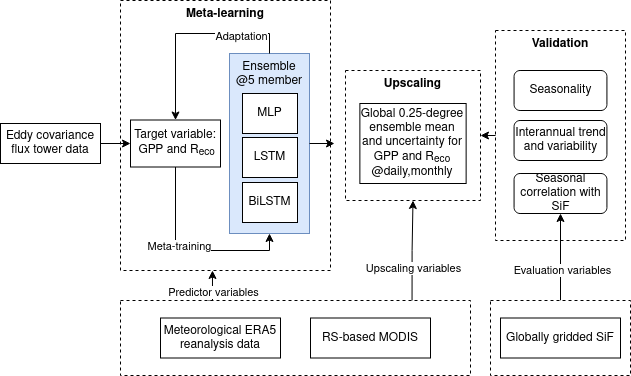

The diagram above was exported from draw.io. Its source (the exported page's mxGraphModel, read from the mxfile embedded in the PNG):
<mxGraphModel dx="1362" dy="766" grid="1" gridSize="10" guides="1" tooltips="1" connect="1" arrows="1" fold="1" page="1" pageScale="1" pageWidth="850" pageHeight="1100" math="0" shadow="0">
  <root>
    <mxCell id="0" />
    <mxCell id="1" parent="0" />
    <mxCell id="yy0uemMXrl2geveCp6nf-8" value="&lt;b&gt;Meta-learning&lt;/b&gt;" style="rounded=0;whiteSpace=wrap;html=1;dashed=1;verticalAlign=top;" parent="1" vertex="1">
      <mxGeometry x="210" y="60" width="210" height="270" as="geometry" />
    </mxCell>
    <mxCell id="yy0uemMXrl2geveCp6nf-25" value="" style="edgeStyle=orthogonalEdgeStyle;rounded=0;orthogonalLoop=1;jettySize=auto;html=1;" parent="1" source="yy0uemMXrl2geveCp6nf-1" target="yy0uemMXrl2geveCp6nf-4" edge="1">
      <mxGeometry relative="1" as="geometry" />
    </mxCell>
    <mxCell id="yy0uemMXrl2geveCp6nf-1" value="Eddy covariance flux tower data" style="rounded=0;whiteSpace=wrap;html=1;" parent="1" vertex="1">
      <mxGeometry x="90" y="183" width="100" height="40" as="geometry" />
    </mxCell>
    <mxCell id="yy0uemMXrl2geveCp6nf-32" style="edgeStyle=orthogonalEdgeStyle;rounded=0;orthogonalLoop=1;jettySize=auto;html=1;exitX=0.5;exitY=1;exitDx=0;exitDy=0;entryX=0.5;entryY=1;entryDx=0;entryDy=0;" parent="1" source="yy0uemMXrl2geveCp6nf-4" target="yy0uemMXrl2geveCp6nf-9" edge="1">
      <mxGeometry relative="1" as="geometry">
        <Array as="points">
          <mxPoint x="265" y="310" />
          <mxPoint x="359" y="310" />
        </Array>
      </mxGeometry>
    </mxCell>
    <mxCell id="yy0uemMXrl2geveCp6nf-33" value="Meta-training" style="edgeLabel;html=1;align=center;verticalAlign=middle;resizable=0;points=[];" parent="yy0uemMXrl2geveCp6nf-32" connectable="0" vertex="1">
      <mxGeometry x="-0.1841" y="3" relative="1" as="geometry">
        <mxPoint as="offset" />
      </mxGeometry>
    </mxCell>
    <mxCell id="yy0uemMXrl2geveCp6nf-4" value="&lt;div&gt;Target variable:&lt;/div&gt;&lt;div&gt;&amp;nbsp;GPP and R&lt;sub&gt;eco&lt;/sub&gt;&lt;br&gt;&lt;/div&gt;" style="rounded=0;whiteSpace=wrap;html=1;" parent="1" vertex="1">
      <mxGeometry x="220" y="179.5" width="90" height="47" as="geometry" />
    </mxCell>
    <mxCell id="yy0uemMXrl2geveCp6nf-10" value="" style="group" parent="1" connectable="0" vertex="1">
      <mxGeometry x="320" y="113" width="80" height="180" as="geometry" />
    </mxCell>
    <mxCell id="yy0uemMXrl2geveCp6nf-9" value="&lt;div&gt;Ensemble &lt;br&gt;&lt;/div&gt;&lt;div&gt;@5 member&lt;br&gt;&lt;/div&gt;" style="rounded=0;whiteSpace=wrap;html=1;verticalAlign=top;fillColor=#dae8fc;strokeColor=#6c8ebf;" parent="yy0uemMXrl2geveCp6nf-10" vertex="1">
      <mxGeometry x="-1" width="80" height="180" as="geometry" />
    </mxCell>
    <mxCell id="yy0uemMXrl2geveCp6nf-5" value="MLP" style="rounded=0;whiteSpace=wrap;html=1;" parent="yy0uemMXrl2geveCp6nf-10" vertex="1">
      <mxGeometry x="12" y="40" width="55" height="40" as="geometry" />
    </mxCell>
    <mxCell id="yy0uemMXrl2geveCp6nf-6" value="LSTM" style="rounded=0;whiteSpace=wrap;html=1;" parent="yy0uemMXrl2geveCp6nf-10" vertex="1">
      <mxGeometry x="12" y="84" width="55" height="40" as="geometry" />
    </mxCell>
    <mxCell id="yy0uemMXrl2geveCp6nf-7" value="BiLSTM" style="rounded=0;whiteSpace=wrap;html=1;" parent="yy0uemMXrl2geveCp6nf-10" vertex="1">
      <mxGeometry x="12" y="129" width="55" height="40" as="geometry" />
    </mxCell>
    <mxCell id="yy0uemMXrl2geveCp6nf-60" style="edgeStyle=orthogonalEdgeStyle;rounded=0;orthogonalLoop=1;jettySize=auto;html=1;exitX=0.833;exitY=0.004;exitDx=0;exitDy=0;entryX=0.5;entryY=1;entryDx=0;entryDy=0;exitPerimeter=0;" parent="1" source="yy0uemMXrl2geveCp6nf-11" target="yy0uemMXrl2geveCp6nf-24" edge="1">
      <mxGeometry relative="1" as="geometry" />
    </mxCell>
    <mxCell id="yy0uemMXrl2geveCp6nf-61" value="Upscaling variables" style="edgeLabel;html=1;align=center;verticalAlign=middle;resizable=0;points=[];" parent="yy0uemMXrl2geveCp6nf-60" connectable="0" vertex="1">
      <mxGeometry x="0.1042" y="1" relative="1" as="geometry">
        <mxPoint x="1" y="22" as="offset" />
      </mxGeometry>
    </mxCell>
    <mxCell id="yy0uemMXrl2geveCp6nf-24" value="&lt;b&gt;Upscaling&lt;/b&gt;" style="rounded=0;whiteSpace=wrap;html=1;dashed=1;verticalAlign=top;" parent="1" vertex="1">
      <mxGeometry x="435" y="130" width="135" height="130" as="geometry" />
    </mxCell>
    <mxCell id="yy0uemMXrl2geveCp6nf-27" value="&lt;div&gt;Global 0.25-degree ensemble mean and uncertainty for GPP and R&lt;sub&gt;eco&lt;/sub&gt; @daily,monthly&lt;br&gt;&lt;/div&gt;" style="rounded=0;whiteSpace=wrap;html=1;" parent="1" vertex="1">
      <mxGeometry x="449.38" y="163" width="106.25" height="80" as="geometry" />
    </mxCell>
    <mxCell id="yy0uemMXrl2geveCp6nf-30" style="edgeStyle=orthogonalEdgeStyle;rounded=0;orthogonalLoop=1;jettySize=auto;html=1;exitX=1;exitY=0.5;exitDx=0;exitDy=0;" parent="1" source="yy0uemMXrl2geveCp6nf-9" edge="1">
      <mxGeometry relative="1" as="geometry">
        <mxPoint x="424" y="202.76923076923072" as="targetPoint" />
        <mxPoint x="403" y="203" as="sourcePoint" />
      </mxGeometry>
    </mxCell>
    <mxCell id="yy0uemMXrl2geveCp6nf-34" style="edgeStyle=orthogonalEdgeStyle;rounded=0;orthogonalLoop=1;jettySize=auto;html=1;exitX=0.5;exitY=0;exitDx=0;exitDy=0;entryX=0.5;entryY=0;entryDx=0;entryDy=0;" parent="1" source="yy0uemMXrl2geveCp6nf-9" target="yy0uemMXrl2geveCp6nf-4" edge="1">
      <mxGeometry relative="1" as="geometry" />
    </mxCell>
    <mxCell id="yy0uemMXrl2geveCp6nf-35" value="Adaptation" style="edgeLabel;html=1;align=center;verticalAlign=middle;resizable=0;points=[];" parent="yy0uemMXrl2geveCp6nf-34" connectable="0" vertex="1">
      <mxGeometry x="-0.5159" y="2" relative="1" as="geometry">
        <mxPoint as="offset" />
      </mxGeometry>
    </mxCell>
    <mxCell id="yy0uemMXrl2geveCp6nf-43" style="edgeStyle=orthogonalEdgeStyle;rounded=0;orthogonalLoop=1;jettySize=auto;html=1;exitX=0.25;exitY=0;exitDx=0;exitDy=0;entryX=0.438;entryY=1;entryDx=0;entryDy=0;entryPerimeter=0;" parent="1" source="yy0uemMXrl2geveCp6nf-11" target="yy0uemMXrl2geveCp6nf-8" edge="1">
      <mxGeometry relative="1" as="geometry" />
    </mxCell>
    <mxCell id="yy0uemMXrl2geveCp6nf-44" value="Predictor variables" style="edgeLabel;html=1;align=center;verticalAlign=middle;resizable=0;points=[];" parent="yy0uemMXrl2geveCp6nf-43" connectable="0" vertex="1">
      <mxGeometry x="0.354" y="-1" relative="1" as="geometry">
        <mxPoint y="10" as="offset" />
      </mxGeometry>
    </mxCell>
    <mxCell id="yy0uemMXrl2geveCp6nf-11" value="" style="rounded=0;whiteSpace=wrap;html=1;dashed=1;verticalAlign=top;align=left;" parent="1" vertex="1">
      <mxGeometry x="210" y="360" width="350" height="75" as="geometry" />
    </mxCell>
    <mxCell id="yy0uemMXrl2geveCp6nf-2" value="Meteorological ERA5 reanalysis data" style="rounded=0;whiteSpace=wrap;html=1;" parent="1" vertex="1">
      <mxGeometry x="250" y="377.5" width="120" height="40" as="geometry" />
    </mxCell>
    <mxCell id="yy0uemMXrl2geveCp6nf-12" value="RS-based MODIS" style="rounded=0;whiteSpace=wrap;html=1;" parent="1" vertex="1">
      <mxGeometry x="400" y="377.5" width="120" height="40" as="geometry" />
    </mxCell>
    <mxCell id="yy0uemMXrl2geveCp6nf-52" value="" style="group" parent="1" connectable="0" vertex="1">
      <mxGeometry x="585" y="90" width="130" height="210" as="geometry" />
    </mxCell>
    <mxCell id="yy0uemMXrl2geveCp6nf-46" value="&lt;b&gt;Validation&lt;/b&gt;" style="rounded=0;whiteSpace=wrap;html=1;dashed=1;verticalAlign=top;" parent="yy0uemMXrl2geveCp6nf-52" vertex="1">
      <mxGeometry width="130" height="210" as="geometry" />
    </mxCell>
    <mxCell id="yy0uemMXrl2geveCp6nf-47" value="Seasonality" style="rounded=1;whiteSpace=wrap;html=1;" parent="yy0uemMXrl2geveCp6nf-52" vertex="1">
      <mxGeometry x="18.571428571428573" y="40" width="92.85714285714286" height="40" as="geometry" />
    </mxCell>
    <mxCell id="yy0uemMXrl2geveCp6nf-48" value="Interannual trend and variability" style="rounded=1;whiteSpace=wrap;html=1;" parent="yy0uemMXrl2geveCp6nf-52" vertex="1">
      <mxGeometry x="18.571428571428573" y="90" width="92.85714285714286" height="40" as="geometry" />
    </mxCell>
    <mxCell id="yy0uemMXrl2geveCp6nf-49" value="Seasonal correlation with SiF" style="rounded=1;whiteSpace=wrap;html=1;" parent="yy0uemMXrl2geveCp6nf-52" vertex="1">
      <mxGeometry x="18.571428571428573" y="143" width="92.85714285714286" height="40" as="geometry" />
    </mxCell>
    <mxCell id="yy0uemMXrl2geveCp6nf-54" style="edgeStyle=orthogonalEdgeStyle;rounded=0;orthogonalLoop=1;jettySize=auto;html=1;exitX=0;exitY=0.5;exitDx=0;exitDy=0;entryX=1;entryY=0.5;entryDx=0;entryDy=0;" parent="1" source="yy0uemMXrl2geveCp6nf-46" target="yy0uemMXrl2geveCp6nf-24" edge="1">
      <mxGeometry relative="1" as="geometry" />
    </mxCell>
    <mxCell id="yy0uemMXrl2geveCp6nf-57" style="edgeStyle=orthogonalEdgeStyle;rounded=0;orthogonalLoop=1;jettySize=auto;html=1;exitX=0.5;exitY=0;exitDx=0;exitDy=0;entryX=0.5;entryY=1;entryDx=0;entryDy=0;" parent="1" source="yy0uemMXrl2geveCp6nf-55" target="yy0uemMXrl2geveCp6nf-49" edge="1">
      <mxGeometry relative="1" as="geometry" />
    </mxCell>
    <mxCell id="yy0uemMXrl2geveCp6nf-59" value="Evaluation variables" style="edgeLabel;html=1;align=center;verticalAlign=middle;resizable=0;points=[];" parent="yy0uemMXrl2geveCp6nf-57" connectable="0" vertex="1">
      <mxGeometry x="-0.2797" y="-1" relative="1" as="geometry">
        <mxPoint as="offset" />
      </mxGeometry>
    </mxCell>
    <mxCell id="yy0uemMXrl2geveCp6nf-55" value="" style="rounded=0;whiteSpace=wrap;html=1;dashed=1;verticalAlign=top;align=left;" parent="1" vertex="1">
      <mxGeometry x="580" y="360" width="140" height="75" as="geometry" />
    </mxCell>
    <mxCell id="yy0uemMXrl2geveCp6nf-56" value="Globally gridded SiF" style="rounded=0;whiteSpace=wrap;html=1;" parent="1" vertex="1">
      <mxGeometry x="590" y="377.5" width="120" height="40" as="geometry" />
    </mxCell>
  </root>
</mxGraphModel>